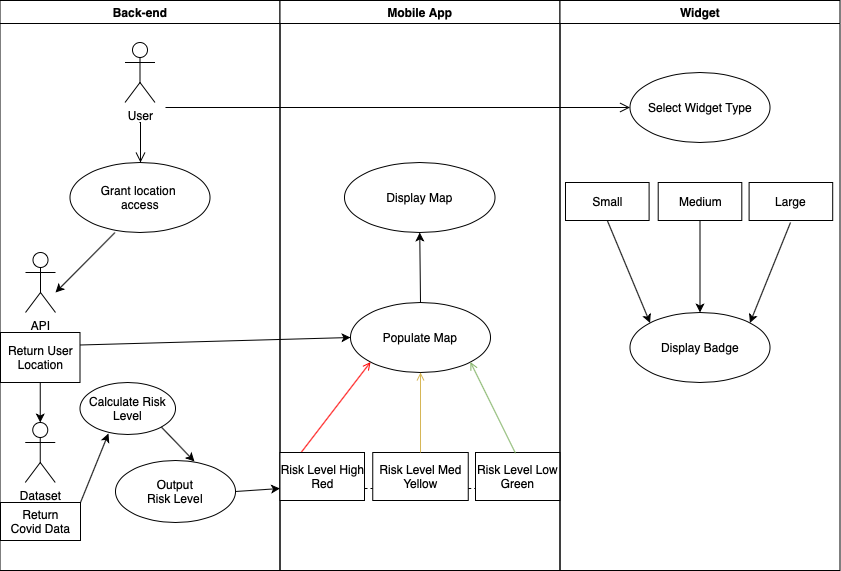

The diagram above was exported from draw.io. Its source (the exported page's mxGraphModel, read from the mxfile embedded in the PNG):
<mxGraphModel dx="1395" dy="820" grid="1" gridSize="10" guides="1" tooltips="1" connect="1" arrows="1" fold="1" page="1" pageScale="1" pageWidth="1169" pageHeight="826" background="#ffffff" math="0" shadow="0">
  <root>
    <mxCell id="0" />
    <mxCell id="1" parent="0" />
    <mxCell id="2" value="Back-end" style="swimlane;whiteSpace=wrap" parent="1" vertex="1">
      <mxGeometry x="164.5" y="128" width="280" height="570" as="geometry" />
    </mxCell>
    <mxCell id="6" value="" style="edgeStyle=elbowEdgeStyle;elbow=horizontal;verticalAlign=bottom;endArrow=open;endSize=8;endFill=1;rounded=0;fillColor=#f5f5f5;" parent="2" edge="1">
      <mxGeometry x="124.5" y="92" as="geometry">
        <mxPoint x="140.5" y="162" as="targetPoint" />
        <mxPoint x="139.5" y="122" as="sourcePoint" />
      </mxGeometry>
    </mxCell>
    <mxCell id="iwwnmGhIi2CfZDoZhpXy-41" value="User" style="shape=umlActor;verticalLabelPosition=bottom;verticalAlign=top;html=1;" vertex="1" parent="2">
      <mxGeometry x="125" y="42" width="30" height="60" as="geometry" />
    </mxCell>
    <mxCell id="iwwnmGhIi2CfZDoZhpXy-44" value="&lt;span&gt;Grant location&amp;nbsp;&lt;/span&gt;&lt;br style=&quot;padding: 0px ; margin: 0px&quot;&gt;&lt;span&gt;access&lt;/span&gt;" style="ellipse;whiteSpace=wrap;html=1;" vertex="1" parent="2">
      <mxGeometry x="70" y="162" width="140" height="70" as="geometry" />
    </mxCell>
    <mxCell id="iwwnmGhIi2CfZDoZhpXy-45" value="API" style="shape=umlActor;verticalLabelPosition=bottom;verticalAlign=top;html=1;" vertex="1" parent="2">
      <mxGeometry x="25.5" y="252" width="30" height="60" as="geometry" />
    </mxCell>
    <mxCell id="iwwnmGhIi2CfZDoZhpXy-47" value="" style="endArrow=classic;html=1;" edge="1" parent="2">
      <mxGeometry width="50" height="50" relative="1" as="geometry">
        <mxPoint x="115" y="232" as="sourcePoint" />
        <mxPoint x="55.5" y="292" as="targetPoint" />
      </mxGeometry>
    </mxCell>
    <mxCell id="iwwnmGhIi2CfZDoZhpXy-48" value="Output&lt;br&gt;Risk Level" style="ellipse;whiteSpace=wrap;html=1;" vertex="1" parent="2">
      <mxGeometry x="115.5" y="460" width="120" height="62" as="geometry" />
    </mxCell>
    <mxCell id="iwwnmGhIi2CfZDoZhpXy-49" value="Return User&lt;br&gt;Location" style="html=1;" vertex="1" parent="2">
      <mxGeometry x="0.5" y="332" width="79.5" height="50" as="geometry" />
    </mxCell>
    <mxCell id="iwwnmGhIi2CfZDoZhpXy-54" value="Dataset" style="shape=umlActor;verticalLabelPosition=bottom;verticalAlign=top;html=1;" vertex="1" parent="2">
      <mxGeometry x="25.25" y="422" width="30" height="60" as="geometry" />
    </mxCell>
    <mxCell id="iwwnmGhIi2CfZDoZhpXy-55" value="Return&lt;br&gt;Covid Data" style="html=1;" vertex="1" parent="2">
      <mxGeometry x="0.5" y="502" width="80" height="38" as="geometry" />
    </mxCell>
    <mxCell id="iwwnmGhIi2CfZDoZhpXy-64" value="" style="edgeStyle=elbowEdgeStyle;elbow=horizontal;verticalAlign=bottom;endArrow=open;endSize=8;endFill=1;rounded=0;fillColor=#f5f5f5;entryX=0;entryY=0.5;entryDx=0;entryDy=0;" edge="1" parent="2" target="iwwnmGhIi2CfZDoZhpXy-65">
      <mxGeometry x="-4.5" y="-56" as="geometry">
        <mxPoint x="615.5" y="102" as="targetPoint" />
        <mxPoint x="165.5" y="107" as="sourcePoint" />
      </mxGeometry>
    </mxCell>
    <mxCell id="iwwnmGhIi2CfZDoZhpXy-71" value="" style="endArrow=classic;html=1;strokeColor=#000000;exitX=1;exitY=0;exitDx=0;exitDy=0;entryX=0.298;entryY=0.981;entryDx=0;entryDy=0;entryPerimeter=0;" edge="1" parent="2" source="iwwnmGhIi2CfZDoZhpXy-55" target="iwwnmGhIi2CfZDoZhpXy-72">
      <mxGeometry width="50" height="50" relative="1" as="geometry">
        <mxPoint x="105.5" y="422" as="sourcePoint" />
        <mxPoint x="115.5" y="432" as="targetPoint" />
      </mxGeometry>
    </mxCell>
    <mxCell id="iwwnmGhIi2CfZDoZhpXy-72" value="Calculate Risk&lt;br&gt;Level" style="ellipse;whiteSpace=wrap;html=1;" vertex="1" parent="2">
      <mxGeometry x="80" y="382" width="95.5" height="52" as="geometry" />
    </mxCell>
    <mxCell id="iwwnmGhIi2CfZDoZhpXy-73" value="" style="endArrow=classic;html=1;strokeColor=#000000;entryX=0.658;entryY=0.016;entryDx=0;entryDy=0;entryPerimeter=0;exitX=1;exitY=1;exitDx=0;exitDy=0;" edge="1" parent="2" source="iwwnmGhIi2CfZDoZhpXy-72" target="iwwnmGhIi2CfZDoZhpXy-48">
      <mxGeometry width="50" height="50" relative="1" as="geometry">
        <mxPoint x="165.5" y="422" as="sourcePoint" />
        <mxPoint x="215.5" y="372" as="targetPoint" />
      </mxGeometry>
    </mxCell>
    <mxCell id="iwwnmGhIi2CfZDoZhpXy-75" value="" style="endArrow=classic;html=1;strokeColor=#000000;entryX=0.5;entryY=0;entryDx=0;entryDy=0;exitX=0.5;exitY=1;exitDx=0;exitDy=0;entryPerimeter=0;" edge="1" parent="2" source="iwwnmGhIi2CfZDoZhpXy-49" target="iwwnmGhIi2CfZDoZhpXy-54">
      <mxGeometry width="50" height="50" relative="1" as="geometry">
        <mxPoint x="55.5" y="382" as="sourcePoint" />
        <mxPoint x="105.5" y="332" as="targetPoint" />
      </mxGeometry>
    </mxCell>
    <mxCell id="3" value="Mobile App" style="swimlane;whiteSpace=wrap" parent="1" vertex="1">
      <mxGeometry x="444.5" y="128" width="280" height="570" as="geometry" />
    </mxCell>
    <mxCell id="20" value="" style="endArrow=open;strokeColor=#FF0000;endFill=1;rounded=0;exitX=0.25;exitY=0;exitDx=0;exitDy=0;entryX=0;entryY=1;entryDx=0;entryDy=0;" parent="3" source="iwwnmGhIi2CfZDoZhpXy-56" target="iwwnmGhIi2CfZDoZhpXy-51" edge="1">
      <mxGeometry relative="1" as="geometry">
        <mxPoint x="10.5" y="432" as="sourcePoint" />
        <mxPoint x="140.5" y="432" as="targetPoint" />
      </mxGeometry>
    </mxCell>
    <mxCell id="iwwnmGhIi2CfZDoZhpXy-50" value="Display Map" style="ellipse;whiteSpace=wrap;html=1;" vertex="1" parent="3">
      <mxGeometry x="64.5" y="162" width="150.5" height="70" as="geometry" />
    </mxCell>
    <mxCell id="iwwnmGhIi2CfZDoZhpXy-51" value="Populate Map" style="ellipse;whiteSpace=wrap;html=1;" vertex="1" parent="3">
      <mxGeometry x="70.5" y="302" width="140" height="70" as="geometry" />
    </mxCell>
    <mxCell id="iwwnmGhIi2CfZDoZhpXy-56" value="Risk Level High&lt;br&gt;Red" style="html=1;" vertex="1" parent="3">
      <mxGeometry y="452" width="84.5" height="48" as="geometry" />
    </mxCell>
    <mxCell id="iwwnmGhIi2CfZDoZhpXy-57" value="Risk Level Med&lt;br&gt;Yellow" style="html=1;" vertex="1" parent="3">
      <mxGeometry x="92.75" y="452" width="95.5" height="48" as="geometry" />
    </mxCell>
    <mxCell id="iwwnmGhIi2CfZDoZhpXy-58" value="Risk Level Low&lt;br&gt;Green" style="html=1;" vertex="1" parent="3">
      <mxGeometry x="195.5" y="452" width="84.5" height="48" as="geometry" />
    </mxCell>
    <mxCell id="iwwnmGhIi2CfZDoZhpXy-60" value="" style="endArrow=open;strokeColor=#82b366;endFill=1;rounded=0;exitX=0.25;exitY=0;exitDx=0;exitDy=0;entryX=1;entryY=1;entryDx=0;entryDy=0;fillColor=#d5e8d4;" edge="1" parent="3" target="iwwnmGhIi2CfZDoZhpXy-51">
      <mxGeometry relative="1" as="geometry">
        <mxPoint x="235.505" y="452.77" as="sourcePoint" />
        <mxPoint x="270.294288211653" y="372.0017725644875" as="targetPoint" />
      </mxGeometry>
    </mxCell>
    <mxCell id="iwwnmGhIi2CfZDoZhpXy-61" value="" style="endArrow=open;strokeColor=#d6b656;endFill=1;rounded=0;exitX=0.25;exitY=0;exitDx=0;exitDy=0;entryX=0.5;entryY=1;entryDx=0;entryDy=0;fillColor=#fff2cc;" edge="1" parent="3" target="iwwnmGhIi2CfZDoZhpXy-51">
      <mxGeometry relative="1" as="geometry">
        <mxPoint x="140.505" y="452" as="sourcePoint" />
        <mxPoint x="175.294288211653" y="371.2317725644875" as="targetPoint" />
      </mxGeometry>
    </mxCell>
    <mxCell id="iwwnmGhIi2CfZDoZhpXy-62" value="" style="endArrow=none;dashed=1;html=1;entryX=0;entryY=0.75;entryDx=0;entryDy=0;exitX=1;exitY=0.75;exitDx=0;exitDy=0;" edge="1" parent="3" source="iwwnmGhIi2CfZDoZhpXy-56" target="iwwnmGhIi2CfZDoZhpXy-57">
      <mxGeometry width="50" height="50" relative="1" as="geometry">
        <mxPoint x="65.5" y="502" as="sourcePoint" />
        <mxPoint x="115.5" y="452" as="targetPoint" />
      </mxGeometry>
    </mxCell>
    <mxCell id="iwwnmGhIi2CfZDoZhpXy-63" value="" style="endArrow=none;dashed=1;html=1;entryX=0;entryY=0.75;entryDx=0;entryDy=0;exitX=1;exitY=0.75;exitDx=0;exitDy=0;" edge="1" parent="3" source="iwwnmGhIi2CfZDoZhpXy-57" target="iwwnmGhIi2CfZDoZhpXy-58">
      <mxGeometry width="50" height="50" relative="1" as="geometry">
        <mxPoint x="385.5" y="602" as="sourcePoint" />
        <mxPoint x="547.25" y="626" as="targetPoint" />
        <Array as="points" />
      </mxGeometry>
    </mxCell>
    <mxCell id="iwwnmGhIi2CfZDoZhpXy-70" value="" style="endArrow=classic;html=1;strokeColor=#000000;entryX=0.5;entryY=1;entryDx=0;entryDy=0;exitX=0.5;exitY=0;exitDx=0;exitDy=0;" edge="1" parent="3" source="iwwnmGhIi2CfZDoZhpXy-51" target="iwwnmGhIi2CfZDoZhpXy-50">
      <mxGeometry width="50" height="50" relative="1" as="geometry">
        <mxPoint x="115.5" y="302" as="sourcePoint" />
        <mxPoint x="165.5" y="252" as="targetPoint" />
      </mxGeometry>
    </mxCell>
    <mxCell id="4" value="Widget" style="swimlane;whiteSpace=wrap" parent="1" vertex="1">
      <mxGeometry x="724.5" y="128" width="280" height="570" as="geometry" />
    </mxCell>
    <mxCell id="iwwnmGhIi2CfZDoZhpXy-52" value="Display Badge" style="ellipse;whiteSpace=wrap;html=1;" vertex="1" parent="4">
      <mxGeometry x="70" y="312" width="140" height="70" as="geometry" />
    </mxCell>
    <mxCell id="iwwnmGhIi2CfZDoZhpXy-65" value="Select Widget Type" style="ellipse;whiteSpace=wrap;html=1;" vertex="1" parent="4">
      <mxGeometry x="70" y="72" width="140" height="70" as="geometry" />
    </mxCell>
    <mxCell id="iwwnmGhIi2CfZDoZhpXy-66" value="Small" style="html=1;" vertex="1" parent="4">
      <mxGeometry x="5.5" y="182" width="83.6" height="38" as="geometry" />
    </mxCell>
    <mxCell id="iwwnmGhIi2CfZDoZhpXy-67" value="Medium" style="html=1;" vertex="1" parent="4">
      <mxGeometry x="98.2" y="182" width="83.6" height="38" as="geometry" />
    </mxCell>
    <mxCell id="iwwnmGhIi2CfZDoZhpXy-68" value="Large" style="html=1;" vertex="1" parent="4">
      <mxGeometry x="189.1" y="182" width="83.6" height="38" as="geometry" />
    </mxCell>
    <mxCell id="iwwnmGhIi2CfZDoZhpXy-76" value="" style="endArrow=classic;html=1;strokeColor=#000000;entryX=0;entryY=0;entryDx=0;entryDy=0;exitX=0.5;exitY=1;exitDx=0;exitDy=0;" edge="1" parent="4" source="iwwnmGhIi2CfZDoZhpXy-66" target="iwwnmGhIi2CfZDoZhpXy-52">
      <mxGeometry width="50" height="50" relative="1" as="geometry">
        <mxPoint x="25.5" y="272" as="sourcePoint" />
        <mxPoint x="75.5" y="222" as="targetPoint" />
      </mxGeometry>
    </mxCell>
    <mxCell id="iwwnmGhIi2CfZDoZhpXy-77" value="" style="endArrow=classic;html=1;strokeColor=#000000;entryX=0.5;entryY=0;entryDx=0;entryDy=0;exitX=0.5;exitY=1;exitDx=0;exitDy=0;" edge="1" parent="4" source="iwwnmGhIi2CfZDoZhpXy-67" target="iwwnmGhIi2CfZDoZhpXy-52">
      <mxGeometry width="50" height="50" relative="1" as="geometry">
        <mxPoint x="138.5999999999999" y="220" as="sourcePoint" />
        <mxPoint x="181.80252531694168" y="322.25126265847075" as="targetPoint" />
      </mxGeometry>
    </mxCell>
    <mxCell id="iwwnmGhIi2CfZDoZhpXy-78" value="" style="endArrow=classic;html=1;strokeColor=#000000;entryX=1;entryY=0;entryDx=0;entryDy=0;" edge="1" parent="4" target="iwwnmGhIi2CfZDoZhpXy-52">
      <mxGeometry width="50" height="50" relative="1" as="geometry">
        <mxPoint x="230.5" y="222" as="sourcePoint" />
        <mxPoint x="230.39999999999998" y="314" as="targetPoint" />
      </mxGeometry>
    </mxCell>
    <mxCell id="iwwnmGhIi2CfZDoZhpXy-53" value="" style="endArrow=classic;html=1;exitX=1;exitY=0.25;exitDx=0;exitDy=0;entryX=0;entryY=0.5;entryDx=0;entryDy=0;" edge="1" parent="1" source="iwwnmGhIi2CfZDoZhpXy-49" target="iwwnmGhIi2CfZDoZhpXy-51">
      <mxGeometry width="50" height="50" relative="1" as="geometry">
        <mxPoint x="310" y="480" as="sourcePoint" />
        <mxPoint x="440" y="470" as="targetPoint" />
      </mxGeometry>
    </mxCell>
    <mxCell id="iwwnmGhIi2CfZDoZhpXy-69" value="" style="endArrow=classic;html=1;strokeColor=#000000;exitX=1;exitY=0.5;exitDx=0;exitDy=0;entryX=0;entryY=0.75;entryDx=0;entryDy=0;" edge="1" parent="1" source="iwwnmGhIi2CfZDoZhpXy-48" target="iwwnmGhIi2CfZDoZhpXy-56">
      <mxGeometry width="50" height="50" relative="1" as="geometry">
        <mxPoint x="240" y="650" as="sourcePoint" />
        <mxPoint x="450" y="600" as="targetPoint" />
      </mxGeometry>
    </mxCell>
  </root>
</mxGraphModel>